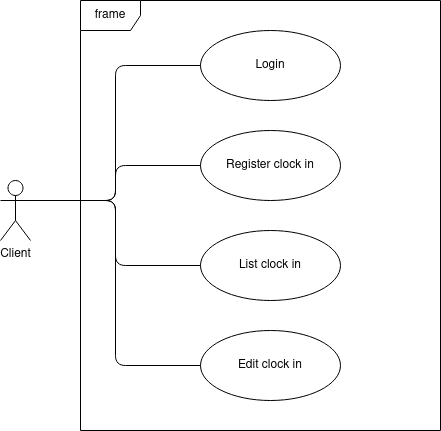

The diagram above was exported from draw.io. Its source (the exported page's mxGraphModel, read from the mxfile embedded in the PNG):
<mxGraphModel dx="838" dy="468" grid="1" gridSize="10" guides="1" tooltips="1" connect="1" arrows="1" fold="1" page="1" pageScale="1" pageWidth="850" pageHeight="1100" math="0" shadow="0">
  <root>
    <mxCell id="0" />
    <mxCell id="1" parent="0" />
    <mxCell id="zyD3GIqtCU1q0yoKw-VJ-3" value="frame" style="shape=umlFrame;whiteSpace=wrap;html=1;" vertex="1" parent="1">
      <mxGeometry x="260" y="10" width="360" height="430" as="geometry" />
    </mxCell>
    <mxCell id="zyD3GIqtCU1q0yoKw-VJ-4" value="Client" style="shape=umlActor;verticalLabelPosition=bottom;verticalAlign=top;html=1;" vertex="1" parent="1">
      <mxGeometry x="180" y="190" width="30" height="60" as="geometry" />
    </mxCell>
    <mxCell id="zyD3GIqtCU1q0yoKw-VJ-9" value="Login" style="ellipse;whiteSpace=wrap;html=1;" vertex="1" parent="1">
      <mxGeometry x="380" y="40" width="140" height="70" as="geometry" />
    </mxCell>
    <mxCell id="zyD3GIqtCU1q0yoKw-VJ-10" value="Register clock in" style="ellipse;whiteSpace=wrap;html=1;" vertex="1" parent="1">
      <mxGeometry x="380" y="140" width="140" height="70" as="geometry" />
    </mxCell>
    <mxCell id="zyD3GIqtCU1q0yoKw-VJ-11" value="List clock in" style="ellipse;whiteSpace=wrap;html=1;" vertex="1" parent="1">
      <mxGeometry x="380" y="240" width="140" height="70" as="geometry" />
    </mxCell>
    <mxCell id="zyD3GIqtCU1q0yoKw-VJ-12" value="Edit clock in" style="ellipse;whiteSpace=wrap;html=1;" vertex="1" parent="1">
      <mxGeometry x="380" y="340" width="140" height="70" as="geometry" />
    </mxCell>
    <mxCell id="zyD3GIqtCU1q0yoKw-VJ-22" value="" style="endArrow=none;html=1;edgeStyle=orthogonalEdgeStyle;exitX=1;exitY=0.3333333333333333;exitDx=0;exitDy=0;exitPerimeter=0;entryX=0;entryY=0.5;entryDx=0;entryDy=0;" edge="1" parent="1" source="zyD3GIqtCU1q0yoKw-VJ-4" target="zyD3GIqtCU1q0yoKw-VJ-9">
      <mxGeometry relative="1" as="geometry">
        <mxPoint x="500" y="210" as="sourcePoint" />
        <mxPoint x="660" y="210" as="targetPoint" />
      </mxGeometry>
    </mxCell>
    <mxCell id="zyD3GIqtCU1q0yoKw-VJ-25" value="" style="endArrow=none;html=1;edgeStyle=orthogonalEdgeStyle;exitX=1;exitY=0.3333333333333333;exitDx=0;exitDy=0;exitPerimeter=0;entryX=0;entryY=0.5;entryDx=0;entryDy=0;" edge="1" parent="1" source="zyD3GIqtCU1q0yoKw-VJ-4" target="zyD3GIqtCU1q0yoKw-VJ-10">
      <mxGeometry relative="1" as="geometry">
        <mxPoint x="220" y="220" as="sourcePoint" />
        <mxPoint x="390" y="85" as="targetPoint" />
      </mxGeometry>
    </mxCell>
    <mxCell id="zyD3GIqtCU1q0yoKw-VJ-28" value="" style="endArrow=none;html=1;edgeStyle=orthogonalEdgeStyle;exitX=1;exitY=0.3333333333333333;exitDx=0;exitDy=0;exitPerimeter=0;entryX=0;entryY=0.5;entryDx=0;entryDy=0;" edge="1" parent="1" source="zyD3GIqtCU1q0yoKw-VJ-4" target="zyD3GIqtCU1q0yoKw-VJ-11">
      <mxGeometry relative="1" as="geometry">
        <mxPoint x="230" y="230" as="sourcePoint" />
        <mxPoint x="390" y="185" as="targetPoint" />
      </mxGeometry>
    </mxCell>
    <mxCell id="zyD3GIqtCU1q0yoKw-VJ-31" value="" style="endArrow=none;html=1;edgeStyle=orthogonalEdgeStyle;exitX=1;exitY=0.3333333333333333;exitDx=0;exitDy=0;exitPerimeter=0;entryX=0;entryY=0.5;entryDx=0;entryDy=0;" edge="1" parent="1" source="zyD3GIqtCU1q0yoKw-VJ-4" target="zyD3GIqtCU1q0yoKw-VJ-12">
      <mxGeometry relative="1" as="geometry">
        <mxPoint x="240" y="240" as="sourcePoint" />
        <mxPoint x="390" y="285" as="targetPoint" />
      </mxGeometry>
    </mxCell>
  </root>
</mxGraphModel>